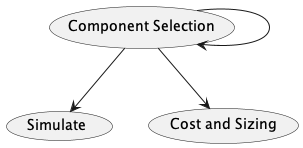

The diagram above was rendered by PlantUML. Its source (embedded in the PNG):
@startuml
(Component Selection)-->(Simulate)
(Component Selection)-->(Component Selection)
(Component Selection)-->(Cost and Sizing)
@enduml